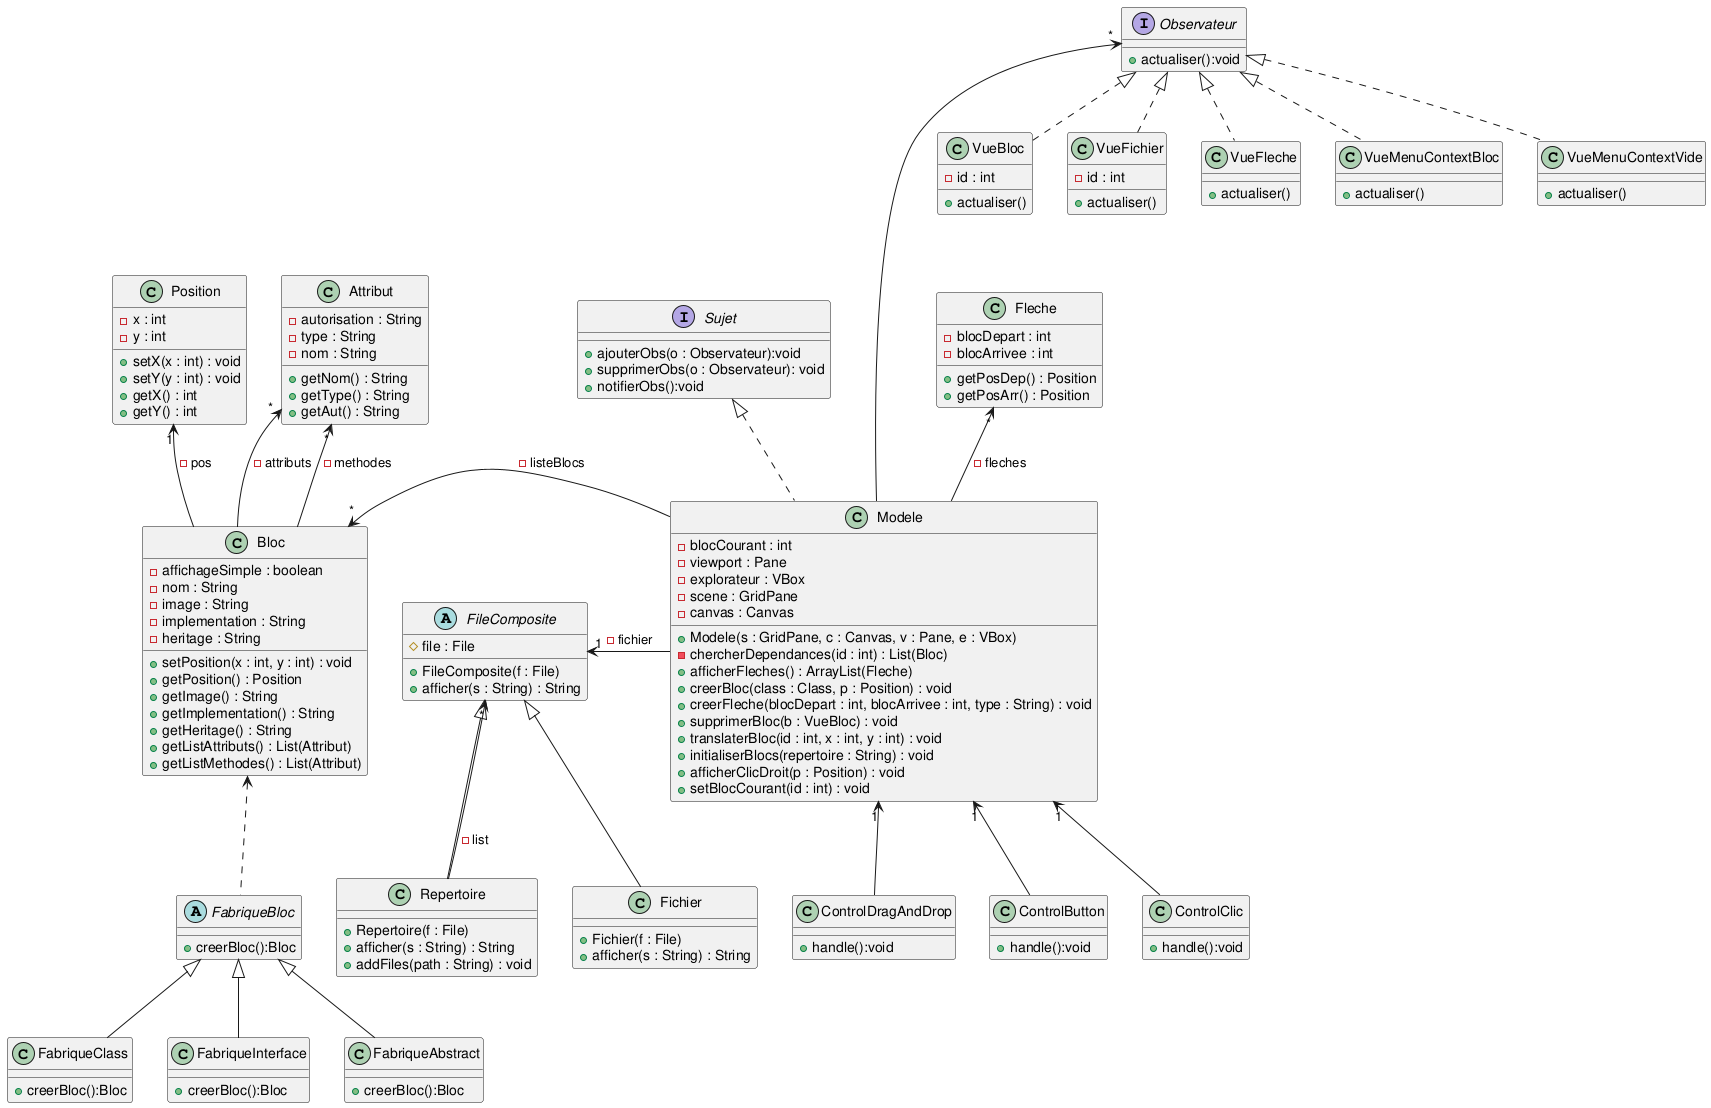

The diagram above was rendered by PlantUML. Its source (embedded in the PNG):
@startuml
interface Sujet {
+ajouterObs(o : Observateur):void
+supprimerObs(o : Observateur): void
+notifierObs():void
}
Sujet <|.. Modele

class Modele {
- blocCourant : int
- viewport : Pane
- explorateur : VBox
- scene : GridPane
- canvas : Canvas

+ Modele(s : GridPane, c : Canvas, v : Pane, e : VBox)
- chercherDependances(id : int) : List(Bloc)
+ afficherFleches() : ArrayList(Fleche)
+ creerBloc(class : Class, p : Position) : void
+ creerFleche(blocDepart : int, blocArrivee : int, type : String) : void
+ supprimerBloc(b : VueBloc) : void
+ translaterBloc(id : int, x : int, y : int) : void
+ initialiserBlocs(repertoire : String) : void
+ afficherClicDroit(p : Position) : void
+ setBlocCourant(id : int) : void
}
Modele "1" <-- ControlClic
Modele "1" <-- ControlDragAndDrop
Modele "1" <-- ControlButton

class Position{
- x : int
- y : int
+ setX(x : int) : void
+ setY(y : int) : void
+ getX() : int
+ getY() : int
}
Position "1" <-- Bloc : - pos

class Bloc{
- affichageSimple : boolean
- nom : String
- image : String
- implementation : String
- heritage : String

+ setPosition(x : int, y : int) : void
+ getPosition() : Position
+ getImage() : String
+ getImplementation() : String
+ getHeritage() : String
+ getListAttributs() : List(Attribut)
+ getListMethodes() : List(Attribut)
}
Bloc <.. FabriqueBloc
Bloc "*" <- Modele : - listeBlocs

class Attribut{
- autorisation : String
- type : String
- nom : String

+ getNom() : String
+ getType() : String
+ getAut() : String
}
Attribut "*" <-- Bloc : - attributs
Attribut "*" <-- Bloc : - methodes

interface Observateur {
+actualiser():void
}
Observateur "*" <---- Modele
Observateur <|.. VueBloc
Observateur <|.. VueFichier
Observateur <|.. VueFleche
Observateur <|.. VueMenuContextBloc
Observateur <|.. VueMenuContextVide

class VueFleche{
+ actualiser()
}

class VueBloc{
- id : int
+ actualiser()
}

class VueFichier{
- id : int
+ actualiser()
}

class VueMenuContextBloc{
+ actualiser()
}

class VueMenuContextVide{
+ actualiser()
}

class ControlClic{
+ handle():void
}

class ControlDragAndDrop{
+ handle():void
}

class ControlButton {
+ handle():void
}

abstract FabriqueBloc{
+creerBloc():Bloc

}
FabriqueBloc <|-- FabriqueClass
FabriqueBloc <|-- FabriqueInterface
FabriqueBloc <|-- FabriqueAbstract

class FabriqueClass{
+creerBloc():Bloc
}
class FabriqueInterface{
+creerBloc():Bloc
}
class FabriqueAbstract{
+creerBloc():Bloc
}

abstract FileComposite{
# file : File
+ FileComposite(f : File)
+ afficher(s : String) : String
}
FileComposite <|-- Fichier
FileComposite <|-- Repertoire
FileComposite "1" <- Modele : - fichier
FileComposite "*" <-- Repertoire : - list

class Fichier{
+ Fichier(f : File)
+ afficher(s : String) : String
}

class Repertoire{
+ Repertoire(f : File)
+ afficher(s : String) : String
+ addFiles(path : String) : void
}

class Fleche{
- blocDepart : int
- blocArrivee : int
+ getPosDep() : Position
+ getPosArr() : Position
}
Fleche "*" <-- Modele : - fleches

@enduml